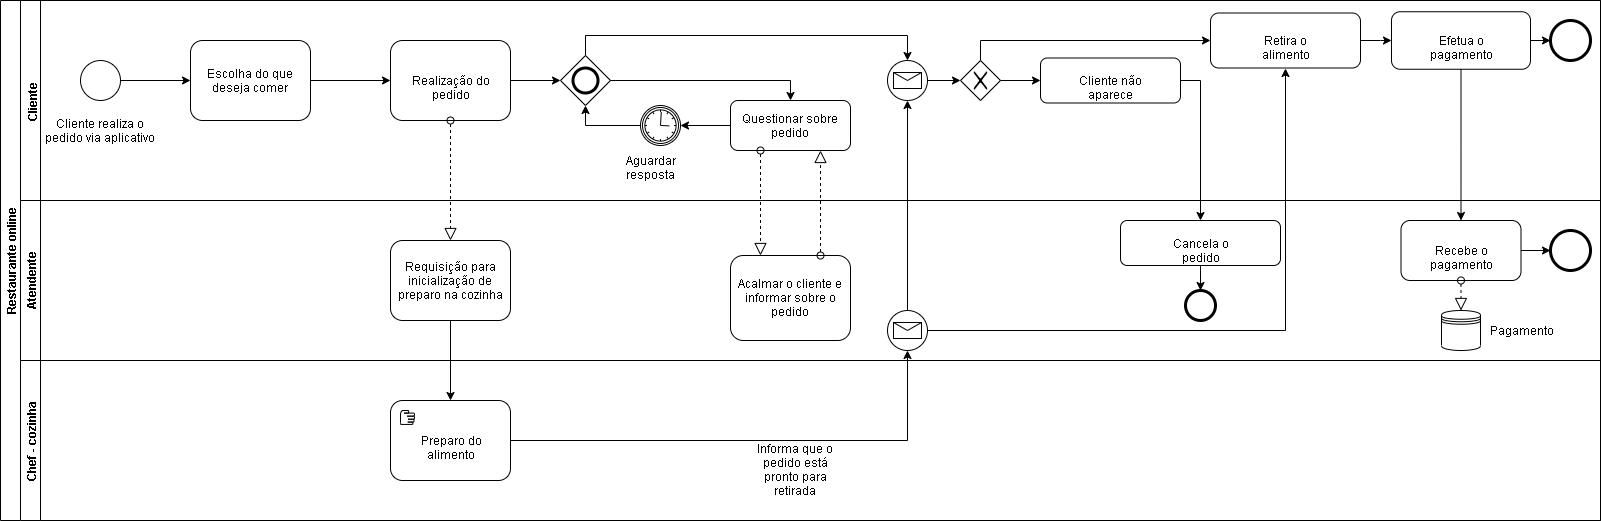

The diagram above was exported from draw.io. Its source (the exported page's mxGraphModel, read from the mxfile embedded in the PNG):
<mxGraphModel dx="1278" dy="607" grid="1" gridSize="10" guides="1" tooltips="1" connect="1" arrows="1" fold="1" page="1" pageScale="1" pageWidth="827" pageHeight="1169" math="0" shadow="0">
  <root>
    <mxCell id="0" />
    <mxCell id="1" parent="0" />
    <mxCell id="2" value="Restaurante online" style="swimlane;html=1;childLayout=stackLayout;resizeParent=1;resizeParentMax=0;horizontal=0;startSize=20;horizontalStack=0;" vertex="1" parent="1">
      <mxGeometry x="50" y="460" width="1600" height="520" as="geometry" />
    </mxCell>
    <mxCell id="3" value="Cliente" style="swimlane;html=1;startSize=20;horizontal=0;" vertex="1" parent="2">
      <mxGeometry x="20" width="1580" height="200" as="geometry" />
    </mxCell>
    <mxCell id="4" value="" style="edgeStyle=orthogonalEdgeStyle;rounded=0;orthogonalLoop=1;jettySize=auto;html=1;" edge="1" parent="3" source="5" target="8">
      <mxGeometry relative="1" as="geometry" />
    </mxCell>
    <mxCell id="5" value="" style="ellipse;whiteSpace=wrap;html=1;aspect=fixed;" vertex="1" parent="3">
      <mxGeometry x="60" y="60" width="40" height="40" as="geometry" />
    </mxCell>
    <mxCell id="6" value="Cliente realiza o pedido via aplicativo" style="text;html=1;strokeColor=none;fillColor=none;align=center;verticalAlign=middle;whiteSpace=wrap;rounded=0;" vertex="1" parent="3">
      <mxGeometry x="20" y="120" width="120" height="20" as="geometry" />
    </mxCell>
    <mxCell id="7" value="" style="edgeStyle=orthogonalEdgeStyle;rounded=0;orthogonalLoop=1;jettySize=auto;html=1;" edge="1" parent="3" source="8" target="9">
      <mxGeometry relative="1" as="geometry" />
    </mxCell>
    <mxCell id="8" value="Escolha do que deseja comer" style="shape=ext;rounded=1;html=1;whiteSpace=wrap;" vertex="1" parent="3">
      <mxGeometry x="170" y="40" width="120" height="80" as="geometry" />
    </mxCell>
    <mxCell id="9" value="Realização do pedido" style="shape=ext;rounded=1;html=1;whiteSpace=wrap;" vertex="1" parent="3">
      <mxGeometry x="370" y="40" width="120" height="80" as="geometry" />
    </mxCell>
    <mxCell id="10" value="" style="edgeStyle=orthogonalEdgeStyle;rounded=0;orthogonalLoop=1;jettySize=auto;html=1;entryX=0.5;entryY=0;entryDx=0;entryDy=0;exitX=0.5;exitY=0;exitDx=0;exitDy=0;" edge="1" parent="3" source="11" target="20">
      <mxGeometry relative="1" as="geometry">
        <mxPoint x="565" y="-25" as="targetPoint" />
      </mxGeometry>
    </mxCell>
    <mxCell id="11" value="" style="shape=mxgraph.bpmn.shape;html=1;verticalLabelPosition=bottom;labelBackgroundColor=#ffffff;verticalAlign=top;align=center;perimeter=rhombusPerimeter;background=gateway;outlineConnect=0;outline=end;symbol=general;" vertex="1" parent="3">
      <mxGeometry x="540" y="55" width="50" height="50" as="geometry" />
    </mxCell>
    <mxCell id="12" value="" style="edgeStyle=orthogonalEdgeStyle;rounded=0;orthogonalLoop=1;jettySize=auto;html=1;" edge="1" parent="3" source="9" target="11">
      <mxGeometry relative="1" as="geometry">
        <mxPoint x="560" y="520" as="sourcePoint" />
        <mxPoint x="840" y="520" as="targetPoint" />
      </mxGeometry>
    </mxCell>
    <mxCell id="13" value="" style="edgeStyle=orthogonalEdgeStyle;rounded=0;orthogonalLoop=1;jettySize=auto;html=1;" edge="1" parent="3" source="14" target="18">
      <mxGeometry relative="1" as="geometry" />
    </mxCell>
    <mxCell id="14" value="Questionar sobre pedido" style="shape=ext;rounded=1;html=1;whiteSpace=wrap;" vertex="1" parent="3">
      <mxGeometry x="710" y="100" width="120" height="50" as="geometry" />
    </mxCell>
    <mxCell id="15" value="" style="edgeStyle=orthogonalEdgeStyle;rounded=0;orthogonalLoop=1;jettySize=auto;html=1;entryX=0.5;entryY=0;entryDx=0;entryDy=0;exitX=1;exitY=0.5;exitDx=0;exitDy=0;" edge="1" parent="3" source="11" target="14">
      <mxGeometry relative="1" as="geometry">
        <mxPoint x="565" y="185" as="targetPoint" />
      </mxGeometry>
    </mxCell>
    <mxCell id="16" value="Aguardar resposta" style="text;html=1;strokeColor=none;fillColor=none;align=center;verticalAlign=middle;whiteSpace=wrap;rounded=0;" vertex="1" parent="3">
      <mxGeometry x="540" y="150" width="180" height="20" as="geometry" />
    </mxCell>
    <mxCell id="17" value="" style="edgeStyle=orthogonalEdgeStyle;rounded=0;orthogonalLoop=1;jettySize=auto;html=1;entryX=0.5;entryY=1;entryDx=0;entryDy=0;" edge="1" parent="3" source="18" target="11">
      <mxGeometry relative="1" as="geometry">
        <mxPoint x="540" y="125" as="targetPoint" />
      </mxGeometry>
    </mxCell>
    <mxCell id="18" value="" style="shape=mxgraph.bpmn.shape;html=1;verticalLabelPosition=bottom;labelBackgroundColor=#ffffff;verticalAlign=top;align=center;perimeter=ellipsePerimeter;outlineConnect=0;outline=catching;symbol=timer;" vertex="1" parent="3">
      <mxGeometry x="620" y="105" width="40" height="40" as="geometry" />
    </mxCell>
    <mxCell id="19" value="" style="edgeStyle=orthogonalEdgeStyle;rounded=0;orthogonalLoop=1;jettySize=auto;html=1;" edge="1" parent="3" source="20" target="21">
      <mxGeometry relative="1" as="geometry" />
    </mxCell>
    <mxCell id="20" value="" style="shape=mxgraph.bpmn.shape;html=1;verticalLabelPosition=bottom;labelBackgroundColor=#ffffff;verticalAlign=top;align=center;perimeter=ellipsePerimeter;outlineConnect=0;outline=standard;symbol=message;" vertex="1" parent="3">
      <mxGeometry x="867" y="60" width="40" height="40" as="geometry" />
    </mxCell>
    <mxCell id="21" value="" style="shape=mxgraph.bpmn.shape;html=1;verticalLabelPosition=bottom;labelBackgroundColor=#ffffff;verticalAlign=top;align=center;perimeter=rhombusPerimeter;background=gateway;outlineConnect=0;outline=none;symbol=exclusiveGw;" vertex="1" parent="3">
      <mxGeometry x="940" y="60" width="40" height="40" as="geometry" />
    </mxCell>
    <mxCell id="22" value="Cliente não aparece" style="shape=ext;rounded=1;html=1;whiteSpace=wrap;" vertex="1" parent="3">
      <mxGeometry x="1020" y="57.5" width="140" height="45" as="geometry" />
    </mxCell>
    <mxCell id="23" value="" style="edgeStyle=orthogonalEdgeStyle;rounded=0;orthogonalLoop=1;jettySize=auto;html=1;" edge="1" parent="3" source="21" target="22">
      <mxGeometry relative="1" as="geometry" />
    </mxCell>
    <mxCell id="24" value="Retira o alimento" style="shape=ext;rounded=1;html=1;whiteSpace=wrap;" vertex="1" parent="3">
      <mxGeometry x="1190" y="12.5" width="150" height="55" as="geometry" />
    </mxCell>
    <mxCell id="25" value="Efetua o pagamento" style="shape=ext;rounded=1;html=1;whiteSpace=wrap;" vertex="1" parent="3">
      <mxGeometry x="1371" y="11.25" width="139" height="57.5" as="geometry" />
    </mxCell>
    <mxCell id="26" value="" style="edgeStyle=orthogonalEdgeStyle;rounded=0;orthogonalLoop=1;jettySize=auto;html=1;exitX=1;exitY=0.5;exitDx=0;exitDy=0;" edge="1" parent="3" source="24" target="25">
      <mxGeometry relative="1" as="geometry">
        <mxPoint x="1211" y="80" as="sourcePoint" />
      </mxGeometry>
    </mxCell>
    <mxCell id="27" value="" style="edgeStyle=orthogonalEdgeStyle;rounded=0;orthogonalLoop=1;jettySize=auto;html=1;exitX=0.5;exitY=0;exitDx=0;exitDy=0;entryX=0;entryY=0.5;entryDx=0;entryDy=0;" edge="1" parent="3" source="21" target="24">
      <mxGeometry relative="1" as="geometry">
        <mxPoint x="1060" y="30" as="targetPoint" />
        <Array as="points">
          <mxPoint x="960" y="40" />
        </Array>
      </mxGeometry>
    </mxCell>
    <mxCell id="28" value="" style="shape=mxgraph.bpmn.shape;html=1;verticalLabelPosition=bottom;labelBackgroundColor=#ffffff;verticalAlign=top;align=center;perimeter=ellipsePerimeter;outlineConnect=0;outline=end;symbol=general;" vertex="1" parent="3">
      <mxGeometry x="1530" y="20" width="40" height="40" as="geometry" />
    </mxCell>
    <mxCell id="29" value="" style="edgeStyle=orthogonalEdgeStyle;rounded=0;orthogonalLoop=1;jettySize=auto;html=1;" edge="1" parent="3" source="25" target="28">
      <mxGeometry relative="1" as="geometry" />
    </mxCell>
    <mxCell id="30" value="Atendente" style="swimlane;html=1;startSize=20;horizontal=0;" vertex="1" parent="2">
      <mxGeometry x="20" y="200" width="1580" height="160" as="geometry" />
    </mxCell>
    <mxCell id="31" value="Requisição para inicialização de preparo na cozinha" style="shape=ext;rounded=1;html=1;whiteSpace=wrap;" vertex="1" parent="30">
      <mxGeometry x="370" y="40" width="120" height="80" as="geometry" />
    </mxCell>
    <mxCell id="32" value="Acalmar o cliente e informar sobre o pedido" style="shape=ext;rounded=1;html=1;whiteSpace=wrap;" vertex="1" parent="30">
      <mxGeometry x="710" y="55" width="120" height="85" as="geometry" />
    </mxCell>
    <mxCell id="33" value="" style="shape=mxgraph.bpmn.shape;html=1;verticalLabelPosition=bottom;labelBackgroundColor=#ffffff;verticalAlign=top;align=center;perimeter=ellipsePerimeter;outlineConnect=0;outline=standard;symbol=message;" vertex="1" parent="30">
      <mxGeometry x="867" y="110" width="40" height="40" as="geometry" />
    </mxCell>
    <mxCell id="34" value="Recebe o pagamento" style="shape=ext;rounded=1;html=1;whiteSpace=wrap;" vertex="1" parent="30">
      <mxGeometry x="1380.5" y="20" width="120" height="60" as="geometry" />
    </mxCell>
    <mxCell id="35" value="" style="shape=mxgraph.bpmn.shape;html=1;verticalLabelPosition=bottom;labelBackgroundColor=#ffffff;verticalAlign=top;align=center;perimeter=ellipsePerimeter;outlineConnect=0;outline=end;symbol=general;" vertex="1" parent="30">
      <mxGeometry x="1530" y="30" width="40" height="40" as="geometry" />
    </mxCell>
    <mxCell id="36" value="" style="shape=datastore;whiteSpace=wrap;html=1;" vertex="1" parent="30">
      <mxGeometry x="1421" y="110" width="39" height="40" as="geometry" />
    </mxCell>
    <mxCell id="37" value="Pagamento" style="text;html=1;strokeColor=none;fillColor=none;align=center;verticalAlign=middle;whiteSpace=wrap;rounded=0;" vertex="1" parent="30">
      <mxGeometry x="1480" y="120" width="40" height="20" as="geometry" />
    </mxCell>
    <mxCell id="38" value="" style="edgeStyle=orthogonalEdgeStyle;rounded=0;orthogonalLoop=1;jettySize=auto;html=1;" edge="1" parent="30" source="34" target="35">
      <mxGeometry relative="1" as="geometry" />
    </mxCell>
    <mxCell id="39" value="" style="edgeStyle=orthogonalEdgeStyle;rounded=0;orthogonalLoop=1;jettySize=auto;html=1;" edge="1" parent="30" source="40">
      <mxGeometry relative="1" as="geometry">
        <mxPoint x="1180" y="90" as="targetPoint" />
      </mxGeometry>
    </mxCell>
    <mxCell id="40" value="Cancela o pedido" style="shape=ext;rounded=1;html=1;whiteSpace=wrap;" vertex="1" parent="30">
      <mxGeometry x="1100" y="20" width="160" height="45" as="geometry" />
    </mxCell>
    <mxCell id="41" value="" style="startArrow=oval;startFill=0;startSize=7;endArrow=block;endFill=0;endSize=10;dashed=1;html=1;exitX=0.5;exitY=1;exitDx=0;exitDy=0;entryX=0.5;entryY=0;entryDx=0;entryDy=0;" edge="1" parent="30" source="34" target="36">
      <mxGeometry width="100" relative="1" as="geometry">
        <mxPoint x="821" y="-350" as="sourcePoint" />
        <mxPoint x="1351" y="110" as="targetPoint" />
      </mxGeometry>
    </mxCell>
    <mxCell id="42" value="" style="shape=mxgraph.bpmn.shape;html=1;verticalLabelPosition=bottom;labelBackgroundColor=#ffffff;verticalAlign=top;align=center;perimeter=ellipsePerimeter;outlineConnect=0;outline=end;symbol=general;" vertex="1" parent="30">
      <mxGeometry x="1165" y="90" width="30" height="30" as="geometry" />
    </mxCell>
    <mxCell id="43" value="" style="startArrow=oval;startFill=0;startSize=7;endArrow=block;endFill=0;endSize=10;dashed=1;html=1;exitX=0.25;exitY=1;exitDx=0;exitDy=0;entryX=0.25;entryY=0;entryDx=0;entryDy=0;" edge="1" parent="2" source="14" target="32">
      <mxGeometry width="100" relative="1" as="geometry">
        <mxPoint x="620" y="208.39999999999998" as="sourcePoint" />
        <mxPoint x="720" y="208.39999999999998" as="targetPoint" />
      </mxGeometry>
    </mxCell>
    <mxCell id="44" value="" style="startArrow=oval;startFill=0;startSize=7;endArrow=block;endFill=0;endSize=10;dashed=1;html=1;exitX=0.75;exitY=0;exitDx=0;exitDy=0;entryX=0.75;entryY=1;entryDx=0;entryDy=0;" edge="1" parent="2" source="32" target="14">
      <mxGeometry width="100" relative="1" as="geometry">
        <mxPoint x="770" y="160" as="sourcePoint" />
        <mxPoint x="770" y="225" as="targetPoint" />
      </mxGeometry>
    </mxCell>
    <mxCell id="45" value="Chef - cozinha" style="swimlane;html=1;startSize=20;horizontal=0;" vertex="1" parent="2">
      <mxGeometry x="20" y="360" width="1580" height="160" as="geometry" />
    </mxCell>
    <mxCell id="46" value="Preparo do alimento" style="shape=ext;rounded=1;html=1;whiteSpace=wrap;" vertex="1" parent="45">
      <mxGeometry x="370" y="40" width="120" height="80" as="geometry" />
    </mxCell>
    <mxCell id="47" value="" style="shape=mxgraph.bpmn.manual_task;html=1;outlineConnect=0;" vertex="1" parent="45">
      <mxGeometry x="380" y="50" width="14" height="14" as="geometry" />
    </mxCell>
    <mxCell id="48" value="Informa que o pedido está pronto para retirada&lt;span style=&quot;color: rgba(0 , 0 , 0 , 0) ; font-family: monospace ; font-size: 0px ; white-space: nowrap&quot;&gt;%3CmxGraphModel%3E%3Croot%3E%3CmxCell%20id%3D%220%22%2F%3E%3CmxCell%20id%3D%221%22%20parent%3D%220%22%2F%3E%3CmxCell%20id%3D%222%22%20value%3D%22Aguardar%20resposta%22%20style%3D%22text%3Bhtml%3D1%3BstrokeColor%3Dnone%3BfillColor%3Dnone%3Balign%3Dcenter%3BverticalAlign%3Dmiddle%3BwhiteSpace%3Dwrap%3Brounded%3D0%3B%22%20vertex%3D%221%22%20parent%3D%221%22%3E%3CmxGeometry%20x%3D%22670%22%20y%3D%22580%22%20width%3D%22130%22%20height%3D%2220%22%20as%3D%22geometry%22%2F%3E%3C%2FmxCell%3E%3C%2Froot%3E%3C%2FmxGraphModel%3E&lt;/span&gt;" style="text;html=1;strokeColor=none;fillColor=none;align=center;verticalAlign=middle;whiteSpace=wrap;rounded=0;" vertex="1" parent="45">
      <mxGeometry x="730" y="100" width="90" height="20" as="geometry" />
    </mxCell>
    <mxCell id="49" style="edgeStyle=orthogonalEdgeStyle;rounded=0;orthogonalLoop=1;jettySize=auto;html=1;exitX=0.5;exitY=1;exitDx=0;exitDy=0;" edge="1" parent="45" source="48" target="48">
      <mxGeometry relative="1" as="geometry" />
    </mxCell>
    <mxCell id="50" value="" style="edgeStyle=orthogonalEdgeStyle;rounded=0;orthogonalLoop=1;jettySize=auto;html=1;" edge="1" parent="2" source="31" target="46">
      <mxGeometry relative="1" as="geometry" />
    </mxCell>
    <mxCell id="51" value="" style="startArrow=oval;startFill=0;startSize=7;endArrow=block;endFill=0;endSize=10;dashed=1;html=1;entryX=0.5;entryY=0;entryDx=0;entryDy=0;" edge="1" parent="2" target="31">
      <mxGeometry width="100" relative="1" as="geometry">
        <mxPoint x="450" y="120" as="sourcePoint" />
        <mxPoint x="100" y="440" as="targetPoint" />
      </mxGeometry>
    </mxCell>
    <mxCell id="52" value="" style="edgeStyle=orthogonalEdgeStyle;rounded=0;orthogonalLoop=1;jettySize=auto;html=1;entryX=0.5;entryY=1;entryDx=0;entryDy=0;" edge="1" parent="2" source="46" target="33">
      <mxGeometry relative="1" as="geometry">
        <mxPoint x="590" y="400" as="targetPoint" />
      </mxGeometry>
    </mxCell>
    <mxCell id="53" value="" style="edgeStyle=orthogonalEdgeStyle;rounded=0;orthogonalLoop=1;jettySize=auto;html=1;exitX=1;exitY=0.5;exitDx=0;exitDy=0;" edge="1" parent="2" source="22" target="40">
      <mxGeometry relative="1" as="geometry" />
    </mxCell>
    <mxCell id="54" value="" style="edgeStyle=orthogonalEdgeStyle;rounded=0;orthogonalLoop=1;jettySize=auto;html=1;entryX=0.5;entryY=1;entryDx=0;entryDy=0;exitX=1;exitY=0.5;exitDx=0;exitDy=0;" edge="1" parent="2" source="33" target="24">
      <mxGeometry relative="1" as="geometry">
        <mxPoint x="1170" y="220" as="sourcePoint" />
        <mxPoint x="1250" y="240" as="targetPoint" />
      </mxGeometry>
    </mxCell>
    <mxCell id="55" value="" style="edgeStyle=orthogonalEdgeStyle;rounded=0;orthogonalLoop=1;jettySize=auto;html=1;" edge="1" parent="2" source="25" target="34">
      <mxGeometry relative="1" as="geometry" />
    </mxCell>
    <mxCell id="56" value="" style="edgeStyle=orthogonalEdgeStyle;rounded=0;orthogonalLoop=1;jettySize=auto;html=1;entryX=0.5;entryY=1;entryDx=0;entryDy=0;" edge="1" parent="2" source="33" target="20">
      <mxGeometry relative="1" as="geometry">
        <mxPoint x="940" y="230" as="targetPoint" />
      </mxGeometry>
    </mxCell>
  </root>
</mxGraphModel>